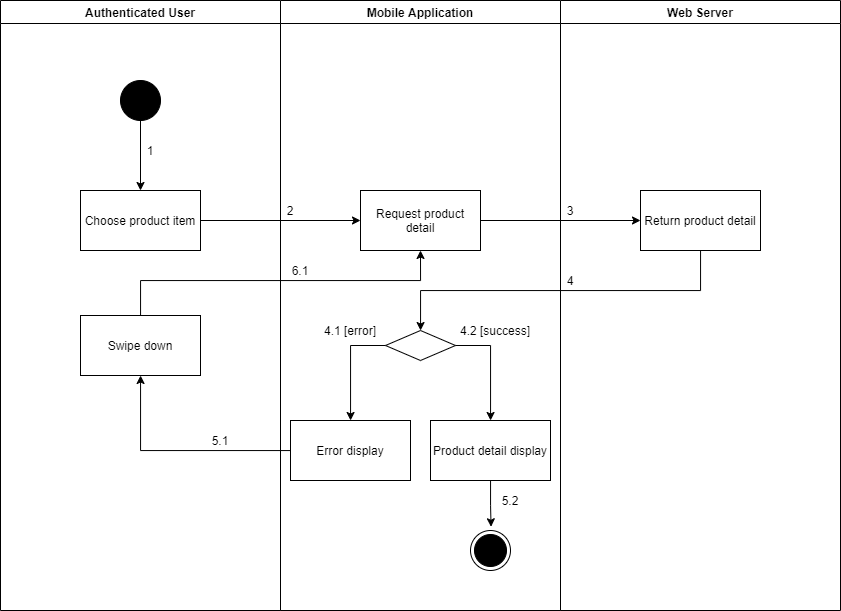

The diagram above was exported from draw.io. Its source (the exported page's mxGraphModel, read from the mxfile embedded in the PNG):
<mxGraphModel dx="1021" dy="-1027" grid="1" gridSize="10" guides="1" tooltips="1" connect="1" arrows="1" fold="1" page="1" pageScale="1" pageWidth="1169" pageHeight="1654" math="0" shadow="0">
  <root>
    <mxCell id="DjPwsgX4L1u8bV3qWohy-0" />
    <mxCell id="DjPwsgX4L1u8bV3qWohy-1" parent="DjPwsgX4L1u8bV3qWohy-0" />
    <mxCell id="OSG-xeexuZ8IfAcHSwBU-0" value="Authenticated User" style="swimlane;startSize=23;" parent="DjPwsgX4L1u8bV3qWohy-1" vertex="1">
      <mxGeometry x="90" y="2010" width="280" height="610" as="geometry" />
    </mxCell>
    <mxCell id="OSG-xeexuZ8IfAcHSwBU-1" value="" style="verticalLabelPosition=bottom;verticalAlign=top;html=1;shape=mxgraph.flowchart.on-page_reference;fillColor=#000000;" parent="OSG-xeexuZ8IfAcHSwBU-0" vertex="1">
      <mxGeometry x="120" y="80" width="40" height="40" as="geometry" />
    </mxCell>
    <mxCell id="OSG-xeexuZ8IfAcHSwBU-2" value="1" style="text;html=1;strokeColor=none;fillColor=none;align=center;verticalAlign=middle;whiteSpace=wrap;rounded=0;" parent="OSG-xeexuZ8IfAcHSwBU-0" vertex="1">
      <mxGeometry x="140" y="140" width="20" height="20" as="geometry" />
    </mxCell>
    <mxCell id="OSG-xeexuZ8IfAcHSwBU-3" value="Swipe down" style="whiteSpace=wrap;html=1;fillColor=#FFFFFF;" parent="OSG-xeexuZ8IfAcHSwBU-0" vertex="1">
      <mxGeometry x="80" y="315" width="120" height="60" as="geometry" />
    </mxCell>
    <mxCell id="OSG-xeexuZ8IfAcHSwBU-4" value="Mobile Application" style="swimlane;" parent="DjPwsgX4L1u8bV3qWohy-1" vertex="1">
      <mxGeometry x="370" y="2010" width="280" height="610" as="geometry" />
    </mxCell>
    <mxCell id="OSG-xeexuZ8IfAcHSwBU-5" value="" style="ellipse;html=1;shape=endState;fillColor=#000000;strokeColor=#000000;align=center;" parent="OSG-xeexuZ8IfAcHSwBU-4" vertex="1">
      <mxGeometry x="190" y="530" width="40" height="40" as="geometry" />
    </mxCell>
    <mxCell id="OSG-xeexuZ8IfAcHSwBU-6" value="Request product detail" style="whiteSpace=wrap;html=1;verticalAlign=middle;fillColor=#FFFFFF;align=center;" parent="OSG-xeexuZ8IfAcHSwBU-4" vertex="1">
      <mxGeometry x="80" y="190" width="120" height="60" as="geometry" />
    </mxCell>
    <mxCell id="OSG-xeexuZ8IfAcHSwBU-7" value="" style="rhombus;whiteSpace=wrap;html=1;fillColor=#FFFFFF;" parent="OSG-xeexuZ8IfAcHSwBU-4" vertex="1">
      <mxGeometry x="105" y="330" width="70" height="30" as="geometry" />
    </mxCell>
    <mxCell id="OSG-xeexuZ8IfAcHSwBU-8" value="Error display" style="whiteSpace=wrap;html=1;fillColor=#FFFFFF;" parent="OSG-xeexuZ8IfAcHSwBU-4" vertex="1">
      <mxGeometry x="10" y="420" width="120" height="60" as="geometry" />
    </mxCell>
    <mxCell id="OSG-xeexuZ8IfAcHSwBU-9" value="" style="edgeStyle=orthogonalEdgeStyle;rounded=0;orthogonalLoop=1;jettySize=auto;html=1;" parent="OSG-xeexuZ8IfAcHSwBU-4" source="OSG-xeexuZ8IfAcHSwBU-7" target="OSG-xeexuZ8IfAcHSwBU-8" edge="1">
      <mxGeometry relative="1" as="geometry">
        <Array as="points">
          <mxPoint x="70" y="345" />
        </Array>
      </mxGeometry>
    </mxCell>
    <mxCell id="OSG-xeexuZ8IfAcHSwBU-10" style="edgeStyle=orthogonalEdgeStyle;rounded=0;orthogonalLoop=1;jettySize=auto;html=1;entryX=0.514;entryY=-0.093;entryDx=0;entryDy=0;entryPerimeter=0;" parent="OSG-xeexuZ8IfAcHSwBU-4" source="OSG-xeexuZ8IfAcHSwBU-11" target="OSG-xeexuZ8IfAcHSwBU-5" edge="1">
      <mxGeometry relative="1" as="geometry" />
    </mxCell>
    <mxCell id="OSG-xeexuZ8IfAcHSwBU-11" value="Product detail display" style="whiteSpace=wrap;html=1;fillColor=#FFFFFF;" parent="OSG-xeexuZ8IfAcHSwBU-4" vertex="1">
      <mxGeometry x="150" y="420" width="120" height="60" as="geometry" />
    </mxCell>
    <mxCell id="OSG-xeexuZ8IfAcHSwBU-12" value="" style="edgeStyle=orthogonalEdgeStyle;rounded=0;orthogonalLoop=1;jettySize=auto;html=1;" parent="OSG-xeexuZ8IfAcHSwBU-4" source="OSG-xeexuZ8IfAcHSwBU-7" target="OSG-xeexuZ8IfAcHSwBU-11" edge="1">
      <mxGeometry relative="1" as="geometry">
        <Array as="points">
          <mxPoint x="210" y="345" />
        </Array>
      </mxGeometry>
    </mxCell>
    <mxCell id="OSG-xeexuZ8IfAcHSwBU-13" value="2" style="text;html=1;strokeColor=none;fillColor=none;align=center;verticalAlign=middle;whiteSpace=wrap;rounded=0;" parent="OSG-xeexuZ8IfAcHSwBU-4" vertex="1">
      <mxGeometry y="200" width="20" height="20" as="geometry" />
    </mxCell>
    <mxCell id="OSG-xeexuZ8IfAcHSwBU-14" value="6.1" style="text;html=1;strokeColor=none;fillColor=none;align=center;verticalAlign=middle;whiteSpace=wrap;rounded=0;" parent="OSG-xeexuZ8IfAcHSwBU-4" vertex="1">
      <mxGeometry x="10" y="260" width="20" height="20" as="geometry" />
    </mxCell>
    <mxCell id="OSG-xeexuZ8IfAcHSwBU-15" value="5.2" style="text;html=1;strokeColor=none;fillColor=none;align=center;verticalAlign=middle;whiteSpace=wrap;rounded=0;" parent="OSG-xeexuZ8IfAcHSwBU-4" vertex="1">
      <mxGeometry x="220" y="490" width="20" height="20" as="geometry" />
    </mxCell>
    <mxCell id="OSG-xeexuZ8IfAcHSwBU-16" value="4.1 [error]" style="text;html=1;strokeColor=none;fillColor=none;align=center;verticalAlign=middle;whiteSpace=wrap;rounded=0;" parent="OSG-xeexuZ8IfAcHSwBU-4" vertex="1">
      <mxGeometry x="30" y="320" width="80" height="20" as="geometry" />
    </mxCell>
    <mxCell id="OSG-xeexuZ8IfAcHSwBU-17" value="4.2 [success]" style="text;html=1;strokeColor=none;fillColor=none;align=center;verticalAlign=middle;whiteSpace=wrap;rounded=0;" parent="OSG-xeexuZ8IfAcHSwBU-4" vertex="1">
      <mxGeometry x="175" y="320" width="80" height="20" as="geometry" />
    </mxCell>
    <mxCell id="OSG-xeexuZ8IfAcHSwBU-18" value="Web Server" style="swimlane;" parent="DjPwsgX4L1u8bV3qWohy-1" vertex="1">
      <mxGeometry x="650" y="2010" width="280" height="610" as="geometry" />
    </mxCell>
    <mxCell id="OSG-xeexuZ8IfAcHSwBU-19" value="Return product detail" style="whiteSpace=wrap;html=1;verticalAlign=middle;fillColor=#FFFFFF;align=center;" parent="OSG-xeexuZ8IfAcHSwBU-18" vertex="1">
      <mxGeometry x="80" y="190" width="120" height="60" as="geometry" />
    </mxCell>
    <mxCell id="OSG-xeexuZ8IfAcHSwBU-20" value="3" style="text;html=1;strokeColor=none;fillColor=none;align=center;verticalAlign=middle;whiteSpace=wrap;rounded=0;" parent="OSG-xeexuZ8IfAcHSwBU-18" vertex="1">
      <mxGeometry y="200" width="20" height="20" as="geometry" />
    </mxCell>
    <mxCell id="OSG-xeexuZ8IfAcHSwBU-21" value="4" style="text;html=1;strokeColor=none;fillColor=none;align=center;verticalAlign=middle;whiteSpace=wrap;rounded=0;" parent="OSG-xeexuZ8IfAcHSwBU-18" vertex="1">
      <mxGeometry y="270" width="20" height="20" as="geometry" />
    </mxCell>
    <mxCell id="OSG-xeexuZ8IfAcHSwBU-22" value="" style="edgeStyle=orthogonalEdgeStyle;rounded=0;orthogonalLoop=1;jettySize=auto;html=1;" parent="DjPwsgX4L1u8bV3qWohy-1" source="OSG-xeexuZ8IfAcHSwBU-23" target="OSG-xeexuZ8IfAcHSwBU-6" edge="1">
      <mxGeometry relative="1" as="geometry" />
    </mxCell>
    <mxCell id="OSG-xeexuZ8IfAcHSwBU-23" value="Choose product item" style="whiteSpace=wrap;html=1;verticalAlign=middle;fillColor=#FFFFFF;align=center;" parent="DjPwsgX4L1u8bV3qWohy-1" vertex="1">
      <mxGeometry x="170" y="2200" width="120" height="60" as="geometry" />
    </mxCell>
    <mxCell id="OSG-xeexuZ8IfAcHSwBU-24" value="" style="edgeStyle=orthogonalEdgeStyle;rounded=0;orthogonalLoop=1;jettySize=auto;html=1;" parent="DjPwsgX4L1u8bV3qWohy-1" source="OSG-xeexuZ8IfAcHSwBU-1" target="OSG-xeexuZ8IfAcHSwBU-23" edge="1">
      <mxGeometry relative="1" as="geometry" />
    </mxCell>
    <mxCell id="OSG-xeexuZ8IfAcHSwBU-25" value="" style="edgeStyle=orthogonalEdgeStyle;rounded=0;orthogonalLoop=1;jettySize=auto;html=1;" parent="DjPwsgX4L1u8bV3qWohy-1" source="OSG-xeexuZ8IfAcHSwBU-6" target="OSG-xeexuZ8IfAcHSwBU-19" edge="1">
      <mxGeometry relative="1" as="geometry" />
    </mxCell>
    <mxCell id="OSG-xeexuZ8IfAcHSwBU-26" value="" style="edgeStyle=orthogonalEdgeStyle;rounded=0;orthogonalLoop=1;jettySize=auto;html=1;" parent="DjPwsgX4L1u8bV3qWohy-1" source="OSG-xeexuZ8IfAcHSwBU-19" target="OSG-xeexuZ8IfAcHSwBU-7" edge="1">
      <mxGeometry relative="1" as="geometry">
        <Array as="points">
          <mxPoint x="790" y="2300" />
          <mxPoint x="510" y="2300" />
        </Array>
      </mxGeometry>
    </mxCell>
    <mxCell id="OSG-xeexuZ8IfAcHSwBU-27" value="" style="edgeStyle=orthogonalEdgeStyle;rounded=0;orthogonalLoop=1;jettySize=auto;html=1;" parent="DjPwsgX4L1u8bV3qWohy-1" source="OSG-xeexuZ8IfAcHSwBU-8" target="OSG-xeexuZ8IfAcHSwBU-3" edge="1">
      <mxGeometry relative="1" as="geometry" />
    </mxCell>
    <mxCell id="OSG-xeexuZ8IfAcHSwBU-28" value="5.1" style="text;html=1;strokeColor=none;fillColor=none;align=center;verticalAlign=middle;whiteSpace=wrap;rounded=0;" parent="DjPwsgX4L1u8bV3qWohy-1" vertex="1">
      <mxGeometry x="300" y="2440" width="20" height="20" as="geometry" />
    </mxCell>
    <mxCell id="OSG-xeexuZ8IfAcHSwBU-29" style="edgeStyle=orthogonalEdgeStyle;rounded=0;orthogonalLoop=1;jettySize=auto;html=1;entryX=0.5;entryY=1;entryDx=0;entryDy=0;" parent="DjPwsgX4L1u8bV3qWohy-1" source="OSG-xeexuZ8IfAcHSwBU-3" target="OSG-xeexuZ8IfAcHSwBU-6" edge="1">
      <mxGeometry relative="1" as="geometry">
        <Array as="points">
          <mxPoint x="230" y="2290" />
          <mxPoint x="510" y="2290" />
        </Array>
      </mxGeometry>
    </mxCell>
  </root>
</mxGraphModel>